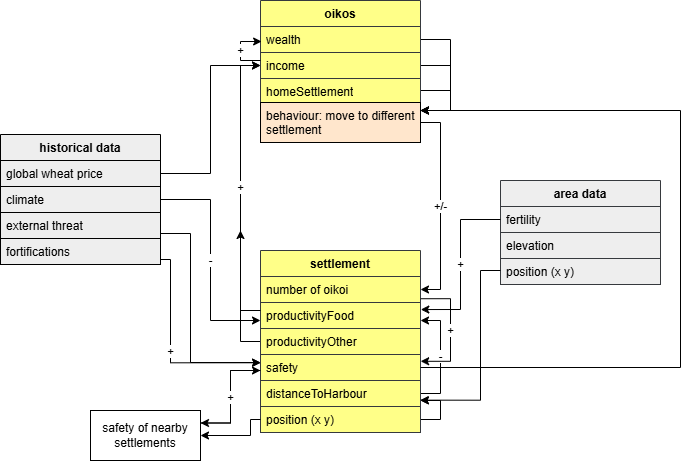

The diagram above was exported from draw.io. Its source (the exported page's mxGraphModel, read from the mxfile embedded in the PNG):
<mxGraphModel dx="1188" dy="626" grid="1" gridSize="10" guides="1" tooltips="1" connect="1" arrows="1" fold="1" page="1" pageScale="1" pageWidth="827" pageHeight="1169" math="0" shadow="0">
  <root>
    <mxCell id="0" />
    <mxCell id="1" parent="0" />
    <mxCell id="6JRuVuO3gbt7qfk00JR1-5" parent="1" style="swimlane;fontStyle=1;align=center;verticalAlign=top;childLayout=stackLayout;horizontal=1;startSize=26;horizontalStack=0;resizeParent=1;resizeParentMax=0;resizeLast=0;collapsible=1;marginBottom=0;whiteSpace=wrap;html=1;fillColor=#ffff88;strokeColor=#36393d;" value="oikos" vertex="1">
      <mxGeometry height="142" width="160" x="350" y="140" as="geometry">
        <mxRectangle height="30" width="70" x="370" y="270" as="alternateBounds" />
      </mxGeometry>
    </mxCell>
    <mxCell id="6JRuVuO3gbt7qfk00JR1-66" edge="1" parent="6JRuVuO3gbt7qfk00JR1-5" source="6JRuVuO3gbt7qfk00JR1-6" style="edgeStyle=orthogonalEdgeStyle;rounded=0;orthogonalLoop=1;jettySize=auto;html=1;exitX=1;exitY=0.5;exitDx=0;exitDy=0;">
      <mxGeometry relative="1" as="geometry">
        <Array as="points">
          <mxPoint x="190" y="39" />
          <mxPoint x="190" y="110" />
        </Array>
        <mxPoint x="160" y="110" as="targetPoint" />
      </mxGeometry>
    </mxCell>
    <mxCell id="6JRuVuO3gbt7qfk00JR1-6" parent="6JRuVuO3gbt7qfk00JR1-5" style="text;strokeColor=#36393d;fillColor=#ffff88;align=left;verticalAlign=top;spacingLeft=4;spacingRight=4;overflow=hidden;rotatable=0;points=[[0,0.5],[1,0.5]];portConstraint=eastwest;whiteSpace=wrap;html=1;" value="wealth" vertex="1">
      <mxGeometry height="26" width="160" y="26" as="geometry" />
    </mxCell>
    <mxCell id="6JRuVuO3gbt7qfk00JR1-65" edge="1" parent="6JRuVuO3gbt7qfk00JR1-5" source="6JRuVuO3gbt7qfk00JR1-8" style="edgeStyle=orthogonalEdgeStyle;rounded=0;orthogonalLoop=1;jettySize=auto;html=1;">
      <mxGeometry relative="1" as="geometry">
        <Array as="points">
          <mxPoint x="190" y="65" />
          <mxPoint x="190" y="110" />
        </Array>
        <mxPoint x="160" y="110" as="targetPoint" />
      </mxGeometry>
    </mxCell>
    <mxCell id="6JRuVuO3gbt7qfk00JR1-8" parent="6JRuVuO3gbt7qfk00JR1-5" style="text;strokeColor=#36393d;fillColor=#ffff88;align=left;verticalAlign=top;spacingLeft=4;spacingRight=4;overflow=hidden;rotatable=0;points=[[0,0.5],[1,0.5]];portConstraint=eastwest;whiteSpace=wrap;html=1;" value="income" vertex="1">
      <mxGeometry height="26" width="160" y="52" as="geometry" />
    </mxCell>
    <mxCell id="6JRuVuO3gbt7qfk00JR1-64" edge="1" parent="6JRuVuO3gbt7qfk00JR1-5" source="6JRuVuO3gbt7qfk00JR1-9" style="edgeStyle=orthogonalEdgeStyle;rounded=0;orthogonalLoop=1;jettySize=auto;html=1;">
      <mxGeometry relative="1" as="geometry">
        <Array as="points">
          <mxPoint x="190" y="90" />
          <mxPoint x="190" y="110" />
        </Array>
        <mxPoint x="160" y="110" as="targetPoint" />
      </mxGeometry>
    </mxCell>
    <mxCell id="6JRuVuO3gbt7qfk00JR1-9" parent="6JRuVuO3gbt7qfk00JR1-5" style="text;strokeColor=#36393d;fillColor=#ffff88;align=left;verticalAlign=top;spacingLeft=4;spacingRight=4;overflow=hidden;rotatable=0;points=[[0,0.5],[1,0.5]];portConstraint=eastwest;whiteSpace=wrap;html=1;" value="homeSettlement" vertex="1">
      <mxGeometry height="24" width="160" y="78" as="geometry" />
    </mxCell>
    <mxCell id="6JRuVuO3gbt7qfk00JR1-27" parent="6JRuVuO3gbt7qfk00JR1-5" style="text;strokeColor=default;fillColor=#ffe6cc;align=left;verticalAlign=top;spacingLeft=4;spacingRight=4;overflow=hidden;rotatable=0;points=[[0,0.5],[1,0.5]];portConstraint=eastwest;whiteSpace=wrap;html=1;" value="behaviour: move to different settlement" vertex="1">
      <mxGeometry height="40" width="160" y="102" as="geometry" />
    </mxCell>
    <mxCell id="6JRuVuO3gbt7qfk00JR1-63" edge="1" parent="6JRuVuO3gbt7qfk00JR1-5" source="6JRuVuO3gbt7qfk00JR1-8" style="edgeStyle=orthogonalEdgeStyle;rounded=0;orthogonalLoop=1;jettySize=auto;html=1;entryX=0.007;entryY=0.577;entryDx=0;entryDy=0;entryPerimeter=0;" target="6JRuVuO3gbt7qfk00JR1-6" value="+">
      <mxGeometry relative="1" as="geometry">
        <Array as="points">
          <mxPoint x="-20" y="60" />
          <mxPoint x="-20" y="41" />
        </Array>
      </mxGeometry>
    </mxCell>
    <mxCell id="6JRuVuO3gbt7qfk00JR1-11" parent="1" style="swimlane;fontStyle=1;align=center;verticalAlign=top;childLayout=stackLayout;horizontal=1;startSize=26;horizontalStack=0;resizeParent=1;resizeParentMax=0;resizeLast=0;collapsible=1;marginBottom=0;whiteSpace=wrap;html=1;fillColor=#ffff88;strokeColor=#36393d;" value="settlement" vertex="1">
      <mxGeometry height="182" width="160" x="350" y="390" as="geometry" />
    </mxCell>
    <mxCell id="6JRuVuO3gbt7qfk00JR1-12" parent="6JRuVuO3gbt7qfk00JR1-11" style="text;strokeColor=#36393d;fillColor=#ffff88;align=left;verticalAlign=top;spacingLeft=4;spacingRight=4;overflow=hidden;rotatable=0;points=[[0,0.5],[1,0.5]];portConstraint=eastwest;whiteSpace=wrap;html=1;" value="number of oikoi" vertex="1">
      <mxGeometry height="26" width="160" y="26" as="geometry" />
    </mxCell>
    <mxCell id="6JRuVuO3gbt7qfk00JR1-14" parent="6JRuVuO3gbt7qfk00JR1-11" style="text;strokeColor=#36393d;fillColor=#ffff88;align=left;verticalAlign=top;spacingLeft=4;spacingRight=4;overflow=hidden;rotatable=0;points=[[0,0.5],[1,0.5]];portConstraint=eastwest;whiteSpace=wrap;html=1;" value="productivityFood" vertex="1">
      <mxGeometry height="26" width="160" y="52" as="geometry" />
    </mxCell>
    <mxCell id="6JRuVuO3gbt7qfk00JR1-40" edge="1" parent="6JRuVuO3gbt7qfk00JR1-11" source="6JRuVuO3gbt7qfk00JR1-15" style="edgeStyle=orthogonalEdgeStyle;rounded=0;orthogonalLoop=1;jettySize=auto;html=1;exitX=0;exitY=0.5;exitDx=0;exitDy=0;">
      <mxGeometry relative="1" as="geometry">
        <mxPoint x="-20" y="-20" as="targetPoint" />
      </mxGeometry>
    </mxCell>
    <mxCell id="6JRuVuO3gbt7qfk00JR1-15" parent="6JRuVuO3gbt7qfk00JR1-11" style="text;strokeColor=#36393d;fillColor=#ffff88;align=left;verticalAlign=top;spacingLeft=4;spacingRight=4;overflow=hidden;rotatable=0;points=[[0,0.5],[1,0.5]];portConstraint=eastwest;whiteSpace=wrap;html=1;" value="productivityOther" vertex="1">
      <mxGeometry height="26" width="160" y="78" as="geometry" />
    </mxCell>
    <mxCell id="6JRuVuO3gbt7qfk00JR1-16" parent="6JRuVuO3gbt7qfk00JR1-11" style="text;strokeColor=#36393d;fillColor=#ffff88;align=left;verticalAlign=top;spacingLeft=4;spacingRight=4;overflow=hidden;rotatable=0;points=[[0,0.5],[1,0.5]];portConstraint=eastwest;whiteSpace=wrap;html=1;" value="safety" vertex="1">
      <mxGeometry height="26" width="160" y="104" as="geometry" />
    </mxCell>
    <mxCell id="6JRuVuO3gbt7qfk00JR1-25" edge="1" parent="6JRuVuO3gbt7qfk00JR1-11" source="6JRuVuO3gbt7qfk00JR1-24" style="edgeStyle=orthogonalEdgeStyle;rounded=0;orthogonalLoop=1;jettySize=auto;html=1;exitX=1;exitY=0.5;exitDx=0;exitDy=0;" value="-">
      <mxGeometry relative="1" as="geometry">
        <Array as="points">
          <mxPoint x="180" y="143" />
          <mxPoint x="180" y="70" />
        </Array>
        <mxPoint x="160" y="70" as="targetPoint" />
      </mxGeometry>
    </mxCell>
    <mxCell id="6JRuVuO3gbt7qfk00JR1-24" parent="6JRuVuO3gbt7qfk00JR1-11" style="text;strokeColor=#36393d;fillColor=#ffff88;align=left;verticalAlign=top;spacingLeft=4;spacingRight=4;overflow=hidden;rotatable=0;points=[[0,0.5],[1,0.5]];portConstraint=eastwest;whiteSpace=wrap;html=1;" value="distanceToHarbour" vertex="1">
      <mxGeometry height="26" width="160" y="130" as="geometry" />
    </mxCell>
    <mxCell id="6JRuVuO3gbt7qfk00JR1-37" edge="1" parent="6JRuVuO3gbt7qfk00JR1-11" source="6JRuVuO3gbt7qfk00JR1-12" style="edgeStyle=orthogonalEdgeStyle;rounded=0;orthogonalLoop=1;jettySize=auto;html=1;exitX=1.002;exitY=0.855;exitDx=0;exitDy=0;exitPerimeter=0;entryX=1.001;entryY=0.261;entryDx=0;entryDy=0;entryPerimeter=0;" target="6JRuVuO3gbt7qfk00JR1-16" value="+">
      <mxGeometry relative="1" as="geometry">
        <Array as="points">
          <mxPoint x="190" y="48" />
          <mxPoint x="190" y="110" />
          <mxPoint x="160" y="110" />
        </Array>
        <mxPoint x="180" y="190" as="sourcePoint" />
        <mxPoint x="160" y="120" as="targetPoint" />
      </mxGeometry>
    </mxCell>
    <mxCell id="6JRuVuO3gbt7qfk00JR1-62" edge="1" parent="6JRuVuO3gbt7qfk00JR1-11" source="6JRuVuO3gbt7qfk00JR1-50" style="edgeStyle=orthogonalEdgeStyle;rounded=0;orthogonalLoop=1;jettySize=auto;html=1;">
      <mxGeometry relative="1" as="geometry">
        <Array as="points">
          <mxPoint x="180" y="169" />
          <mxPoint x="180" y="150" />
        </Array>
        <mxPoint x="160" y="150" as="targetPoint" />
      </mxGeometry>
    </mxCell>
    <mxCell id="6JRuVuO3gbt7qfk00JR1-50" parent="6JRuVuO3gbt7qfk00JR1-11" style="text;strokeColor=#36393d;fillColor=#ffff88;align=left;verticalAlign=top;spacingLeft=4;spacingRight=4;overflow=hidden;rotatable=0;points=[[0,0.5],[1,0.5]];portConstraint=eastwest;whiteSpace=wrap;html=1;" value="position (x y)" vertex="1">
      <mxGeometry height="26" width="160" y="156" as="geometry" />
    </mxCell>
    <mxCell id="6JRuVuO3gbt7qfk00JR1-18" parent="1" style="swimlane;fontStyle=1;align=center;verticalAlign=top;childLayout=stackLayout;horizontal=1;startSize=26;horizontalStack=0;resizeParent=1;resizeParentMax=0;resizeLast=0;collapsible=1;marginBottom=0;whiteSpace=wrap;html=1;fillColor=#eeeeee;strokeColor=#36393d;" value="area data" vertex="1">
      <mxGeometry height="104" width="160" x="590" y="320" as="geometry" />
    </mxCell>
    <mxCell id="6JRuVuO3gbt7qfk00JR1-19" parent="6JRuVuO3gbt7qfk00JR1-18" style="text;strokeColor=#36393d;fillColor=#eeeeee;align=left;verticalAlign=top;spacingLeft=4;spacingRight=4;overflow=hidden;rotatable=0;points=[[0,0.5],[1,0.5]];portConstraint=eastwest;whiteSpace=wrap;html=1;" value="fertility" vertex="1">
      <mxGeometry height="26" width="160" y="26" as="geometry" />
    </mxCell>
    <mxCell id="6JRuVuO3gbt7qfk00JR1-21" parent="6JRuVuO3gbt7qfk00JR1-18" style="text;strokeColor=#36393d;fillColor=#eeeeee;align=left;verticalAlign=top;spacingLeft=4;spacingRight=4;overflow=hidden;rotatable=0;points=[[0,0.5],[1,0.5]];portConstraint=eastwest;whiteSpace=wrap;html=1;" value="elevation" vertex="1">
      <mxGeometry height="26" width="160" y="52" as="geometry" />
    </mxCell>
    <mxCell id="6JRuVuO3gbt7qfk00JR1-48" parent="6JRuVuO3gbt7qfk00JR1-18" style="text;strokeColor=#36393d;fillColor=#eeeeee;align=left;verticalAlign=top;spacingLeft=4;spacingRight=4;overflow=hidden;rotatable=0;points=[[0,0.5],[1,0.5]];portConstraint=eastwest;whiteSpace=wrap;html=1;" value="position (x y)" vertex="1">
      <mxGeometry height="26" width="160" y="78" as="geometry" />
    </mxCell>
    <mxCell id="6JRuVuO3gbt7qfk00JR1-23" edge="1" parent="1" source="6JRuVuO3gbt7qfk00JR1-19" style="edgeStyle=orthogonalEdgeStyle;rounded=0;orthogonalLoop=1;jettySize=auto;html=1;entryX=1.002;entryY=0.271;entryDx=0;entryDy=0;entryPerimeter=0;" target="6JRuVuO3gbt7qfk00JR1-14" value="+">
      <mxGeometry relative="1" as="geometry" />
    </mxCell>
    <mxCell id="6JRuVuO3gbt7qfk00JR1-29" edge="1" parent="1" source="6JRuVuO3gbt7qfk00JR1-27" style="edgeStyle=orthogonalEdgeStyle;rounded=0;orthogonalLoop=1;jettySize=auto;html=1;exitX=1;exitY=0.5;exitDx=0;exitDy=0;entryX=1;entryY=0.5;entryDx=0;entryDy=0;" target="6JRuVuO3gbt7qfk00JR1-12" value="+/-">
      <mxGeometry relative="1" as="geometry" />
    </mxCell>
    <mxCell id="6JRuVuO3gbt7qfk00JR1-30" parent="1" style="swimlane;fontStyle=1;align=center;verticalAlign=top;childLayout=stackLayout;horizontal=1;startSize=26;horizontalStack=0;resizeParent=1;resizeParentMax=0;resizeLast=0;collapsible=1;marginBottom=0;whiteSpace=wrap;html=1;fillColor=#eeeeee;strokeColor=default;" value="historical data" vertex="1">
      <mxGeometry height="130" width="160" x="90" y="274" as="geometry" />
    </mxCell>
    <mxCell id="6JRuVuO3gbt7qfk00JR1-31" parent="6JRuVuO3gbt7qfk00JR1-30" style="text;strokeColor=default;fillColor=#eeeeee;align=left;verticalAlign=top;spacingLeft=4;spacingRight=4;overflow=hidden;rotatable=0;points=[[0,0.5],[1,0.5]];portConstraint=eastwest;whiteSpace=wrap;html=1;" value="global wheat price" vertex="1">
      <mxGeometry height="26" width="160" y="26" as="geometry" />
    </mxCell>
    <mxCell id="6JRuVuO3gbt7qfk00JR1-33" parent="6JRuVuO3gbt7qfk00JR1-30" style="text;strokeColor=default;fillColor=#eeeeee;align=left;verticalAlign=top;spacingLeft=4;spacingRight=4;overflow=hidden;rotatable=0;points=[[0,0.5],[1,0.5]];portConstraint=eastwest;whiteSpace=wrap;html=1;" value="climate" vertex="1">
      <mxGeometry height="26" width="160" y="52" as="geometry" />
    </mxCell>
    <mxCell id="6JRuVuO3gbt7qfk00JR1-46" parent="6JRuVuO3gbt7qfk00JR1-30" style="text;strokeColor=default;fillColor=#eeeeee;align=left;verticalAlign=top;spacingLeft=4;spacingRight=4;overflow=hidden;rotatable=0;points=[[0,0.5],[1,0.5]];portConstraint=eastwest;whiteSpace=wrap;html=1;" value="external threat" vertex="1">
      <mxGeometry height="26" width="160" y="78" as="geometry" />
    </mxCell>
    <mxCell id="6JRuVuO3gbt7qfk00JR1-59" parent="6JRuVuO3gbt7qfk00JR1-30" style="text;strokeColor=default;fillColor=#eeeeee;align=left;verticalAlign=top;spacingLeft=4;spacingRight=4;overflow=hidden;rotatable=0;points=[[0,0.5],[1,0.5]];portConstraint=eastwest;whiteSpace=wrap;html=1;" value="fortifications" vertex="1">
      <mxGeometry height="26" width="160" y="104" as="geometry" />
    </mxCell>
    <mxCell id="6JRuVuO3gbt7qfk00JR1-34" edge="1" parent="1" source="6JRuVuO3gbt7qfk00JR1-33" style="edgeStyle=orthogonalEdgeStyle;rounded=0;orthogonalLoop=1;jettySize=auto;html=1;exitX=1;exitY=0.5;exitDx=0;exitDy=0;" value="-">
      <mxGeometry relative="1" as="geometry">
        <Array as="points">
          <mxPoint x="300" y="339" />
          <mxPoint x="300" y="460" />
          <mxPoint x="350" y="460" />
        </Array>
        <mxPoint x="350" y="460" as="targetPoint" />
      </mxGeometry>
    </mxCell>
    <mxCell id="6JRuVuO3gbt7qfk00JR1-35" edge="1" parent="1" source="6JRuVuO3gbt7qfk00JR1-31" style="edgeStyle=orthogonalEdgeStyle;rounded=0;orthogonalLoop=1;jettySize=auto;html=1;exitX=1;exitY=0.5;exitDx=0;exitDy=0;entryX=0;entryY=0.5;entryDx=0;entryDy=0;" target="6JRuVuO3gbt7qfk00JR1-8" value="">
      <mxGeometry relative="1" as="geometry" />
    </mxCell>
    <mxCell id="6JRuVuO3gbt7qfk00JR1-36" edge="1" parent="1" style="edgeStyle=orthogonalEdgeStyle;rounded=0;orthogonalLoop=1;jettySize=auto;html=1;entryX=0;entryY=0.5;entryDx=0;entryDy=0;" target="6JRuVuO3gbt7qfk00JR1-8" value="+">
      <mxGeometry relative="1" as="geometry">
        <Array as="points">
          <mxPoint x="350" y="450" />
          <mxPoint x="330" y="450" />
          <mxPoint x="330" y="205" />
        </Array>
        <mxPoint x="350" y="450" as="sourcePoint" />
      </mxGeometry>
    </mxCell>
    <mxCell id="6JRuVuO3gbt7qfk00JR1-47" edge="1" parent="1" source="6JRuVuO3gbt7qfk00JR1-46" style="edgeStyle=orthogonalEdgeStyle;rounded=0;orthogonalLoop=1;jettySize=auto;html=1;">
      <mxGeometry relative="1" as="geometry">
        <Array as="points">
          <mxPoint x="280" y="373" />
          <mxPoint x="280" y="502" />
        </Array>
        <mxPoint x="350" y="502" as="targetPoint" />
      </mxGeometry>
    </mxCell>
    <mxCell id="6JRuVuO3gbt7qfk00JR1-49" edge="1" parent="1" source="6JRuVuO3gbt7qfk00JR1-48" style="edgeStyle=orthogonalEdgeStyle;rounded=0;orthogonalLoop=1;jettySize=auto;html=1;entryX=0.998;entryY=0.756;entryDx=0;entryDy=0;entryPerimeter=0;" target="6JRuVuO3gbt7qfk00JR1-24">
      <mxGeometry relative="1" as="geometry">
        <Array as="points">
          <mxPoint x="570" y="410" />
          <mxPoint x="570" y="540" />
          <mxPoint x="510" y="540" />
        </Array>
        <mxPoint x="510" y="550" as="targetPoint" />
      </mxGeometry>
    </mxCell>
    <mxCell id="6JRuVuO3gbt7qfk00JR1-54" parent="1" style="html=1;whiteSpace=wrap;" value="safety of nearby settlements" vertex="1">
      <mxGeometry height="50" width="110" x="180" y="550" as="geometry" />
    </mxCell>
    <mxCell id="6JRuVuO3gbt7qfk00JR1-56" edge="1" parent="1" source="6JRuVuO3gbt7qfk00JR1-50" style="edgeStyle=orthogonalEdgeStyle;rounded=0;orthogonalLoop=1;jettySize=auto;html=1;exitX=0;exitY=0.5;exitDx=0;exitDy=0;" target="6JRuVuO3gbt7qfk00JR1-54">
      <mxGeometry relative="1" as="geometry">
        <Array as="points">
          <mxPoint x="340" y="559" />
          <mxPoint x="340" y="575" />
        </Array>
      </mxGeometry>
    </mxCell>
    <mxCell id="6JRuVuO3gbt7qfk00JR1-57" edge="1" parent="1" source="6JRuVuO3gbt7qfk00JR1-16" style="edgeStyle=orthogonalEdgeStyle;rounded=0;orthogonalLoop=1;jettySize=auto;html=1;entryX=1;entryY=0.25;entryDx=0;entryDy=0;" target="6JRuVuO3gbt7qfk00JR1-54">
      <mxGeometry relative="1" as="geometry">
        <Array as="points">
          <mxPoint x="320" y="510" />
          <mxPoint x="320" y="563" />
        </Array>
      </mxGeometry>
    </mxCell>
    <mxCell id="6JRuVuO3gbt7qfk00JR1-58" edge="1" parent="1" source="6JRuVuO3gbt7qfk00JR1-54" style="edgeStyle=orthogonalEdgeStyle;rounded=0;orthogonalLoop=1;jettySize=auto;html=1;exitX=1;exitY=0.25;exitDx=0;exitDy=0;" target="6JRuVuO3gbt7qfk00JR1-16" value="+">
      <mxGeometry relative="1" as="geometry">
        <Array as="points">
          <mxPoint x="320" y="563" />
          <mxPoint x="320" y="510" />
        </Array>
      </mxGeometry>
    </mxCell>
    <mxCell id="6JRuVuO3gbt7qfk00JR1-60" edge="1" parent="1" source="6JRuVuO3gbt7qfk00JR1-59" style="edgeStyle=orthogonalEdgeStyle;rounded=0;orthogonalLoop=1;jettySize=auto;html=1;entryX=0.001;entryY=0.318;entryDx=0;entryDy=0;entryPerimeter=0;" target="6JRuVuO3gbt7qfk00JR1-16" value="+">
      <mxGeometry relative="1" as="geometry">
        <Array as="points">
          <mxPoint x="260" y="399" />
          <mxPoint x="260" y="502" />
          <mxPoint x="350" y="502" />
        </Array>
      </mxGeometry>
    </mxCell>
    <mxCell id="6JRuVuO3gbt7qfk00JR1-67" edge="1" parent="1" source="6JRuVuO3gbt7qfk00JR1-16" style="edgeStyle=orthogonalEdgeStyle;rounded=0;orthogonalLoop=1;jettySize=auto;html=1;" target="6JRuVuO3gbt7qfk00JR1-27">
      <mxGeometry relative="1" as="geometry">
        <Array as="points">
          <mxPoint x="770" y="507" />
          <mxPoint x="770" y="250" />
        </Array>
        <mxPoint x="540" y="250" as="targetPoint" />
      </mxGeometry>
    </mxCell>
  </root>
</mxGraphModel>